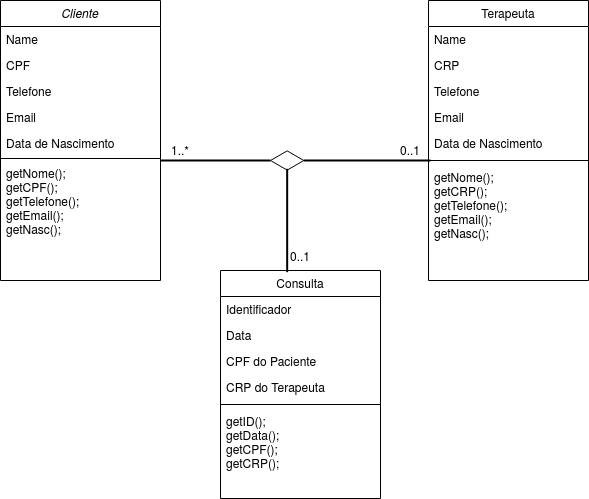

The diagram above was exported from draw.io. Its source (the exported page's mxGraphModel, read from the mxfile embedded in the PNG):
<mxGraphModel dx="1220" dy="644" grid="1" gridSize="10" guides="1" tooltips="1" connect="1" arrows="1" fold="1" page="1" pageScale="1" pageWidth="827" pageHeight="1169" math="0" shadow="0">
  <root>
    <mxCell id="WIyWlLk6GJQsqaUBKTNV-0" />
    <mxCell id="WIyWlLk6GJQsqaUBKTNV-1" parent="WIyWlLk6GJQsqaUBKTNV-0" />
    <mxCell id="zkfFHV4jXpPFQw0GAbJ--0" value="Cliente" style="swimlane;fontStyle=2;align=center;verticalAlign=top;childLayout=stackLayout;horizontal=1;startSize=26;horizontalStack=0;resizeParent=1;resizeLast=0;collapsible=1;marginBottom=0;rounded=0;shadow=0;strokeWidth=1;" parent="WIyWlLk6GJQsqaUBKTNV-1" vertex="1">
      <mxGeometry x="80" y="120" width="160" height="280" as="geometry">
        <mxRectangle x="230" y="140" width="160" height="26" as="alternateBounds" />
      </mxGeometry>
    </mxCell>
    <mxCell id="zkfFHV4jXpPFQw0GAbJ--1" value="Name" style="text;align=left;verticalAlign=top;spacingLeft=4;spacingRight=4;overflow=hidden;rotatable=0;points=[[0,0.5],[1,0.5]];portConstraint=eastwest;" parent="zkfFHV4jXpPFQw0GAbJ--0" vertex="1">
      <mxGeometry y="26" width="160" height="26" as="geometry" />
    </mxCell>
    <mxCell id="zkfFHV4jXpPFQw0GAbJ--2" value="CPF" style="text;align=left;verticalAlign=top;spacingLeft=4;spacingRight=4;overflow=hidden;rotatable=0;points=[[0,0.5],[1,0.5]];portConstraint=eastwest;rounded=0;shadow=0;html=0;" parent="zkfFHV4jXpPFQw0GAbJ--0" vertex="1">
      <mxGeometry y="52" width="160" height="26" as="geometry" />
    </mxCell>
    <mxCell id="zkfFHV4jXpPFQw0GAbJ--3" value="Telefone&#10;" style="text;align=left;verticalAlign=top;spacingLeft=4;spacingRight=4;overflow=hidden;rotatable=0;points=[[0,0.5],[1,0.5]];portConstraint=eastwest;rounded=0;shadow=0;html=0;" parent="zkfFHV4jXpPFQw0GAbJ--0" vertex="1">
      <mxGeometry y="78" width="160" height="26" as="geometry" />
    </mxCell>
    <mxCell id="ddiy3tmZWXbRuzOZC5Th-0" value="Email" style="text;align=left;verticalAlign=top;spacingLeft=4;spacingRight=4;overflow=hidden;rotatable=0;points=[[0,0.5],[1,0.5]];portConstraint=eastwest;rounded=0;shadow=0;html=0;" vertex="1" parent="zkfFHV4jXpPFQw0GAbJ--0">
      <mxGeometry y="104" width="160" height="26" as="geometry" />
    </mxCell>
    <mxCell id="ddiy3tmZWXbRuzOZC5Th-1" value="Data de Nascimento" style="text;align=left;verticalAlign=top;spacingLeft=4;spacingRight=4;overflow=hidden;rotatable=0;points=[[0,0.5],[1,0.5]];portConstraint=eastwest;rounded=0;shadow=0;html=0;" vertex="1" parent="zkfFHV4jXpPFQw0GAbJ--0">
      <mxGeometry y="130" width="160" height="26" as="geometry" />
    </mxCell>
    <mxCell id="zkfFHV4jXpPFQw0GAbJ--4" value="" style="line;html=1;strokeWidth=1;align=left;verticalAlign=middle;spacingTop=-1;spacingLeft=3;spacingRight=3;rotatable=0;labelPosition=right;points=[];portConstraint=eastwest;" parent="zkfFHV4jXpPFQw0GAbJ--0" vertex="1">
      <mxGeometry y="156" width="160" height="4" as="geometry" />
    </mxCell>
    <mxCell id="ddiy3tmZWXbRuzOZC5Th-13" value="getNome();&#10;getCPF();&#10;getTelefone();&#10;getEmail();&#10;getNasc();&#10;" style="text;align=left;verticalAlign=top;spacingLeft=4;spacingRight=4;overflow=hidden;rotatable=0;points=[[0,0.5],[1,0.5]];portConstraint=eastwest;" vertex="1" parent="zkfFHV4jXpPFQw0GAbJ--0">
      <mxGeometry y="160" width="160" height="90" as="geometry" />
    </mxCell>
    <mxCell id="zkfFHV4jXpPFQw0GAbJ--6" value="Consulta" style="swimlane;fontStyle=0;align=center;verticalAlign=top;childLayout=stackLayout;horizontal=1;startSize=26;horizontalStack=0;resizeParent=1;resizeLast=0;collapsible=1;marginBottom=0;rounded=0;shadow=0;strokeWidth=1;" parent="WIyWlLk6GJQsqaUBKTNV-1" vertex="1">
      <mxGeometry x="300" y="390" width="160" height="228" as="geometry">
        <mxRectangle x="130" y="380" width="160" height="26" as="alternateBounds" />
      </mxGeometry>
    </mxCell>
    <mxCell id="zkfFHV4jXpPFQw0GAbJ--7" value="Identificador" style="text;align=left;verticalAlign=top;spacingLeft=4;spacingRight=4;overflow=hidden;rotatable=0;points=[[0,0.5],[1,0.5]];portConstraint=eastwest;" parent="zkfFHV4jXpPFQw0GAbJ--6" vertex="1">
      <mxGeometry y="26" width="160" height="26" as="geometry" />
    </mxCell>
    <mxCell id="zkfFHV4jXpPFQw0GAbJ--8" value="Data" style="text;align=left;verticalAlign=top;spacingLeft=4;spacingRight=4;overflow=hidden;rotatable=0;points=[[0,0.5],[1,0.5]];portConstraint=eastwest;rounded=0;shadow=0;html=0;" parent="zkfFHV4jXpPFQw0GAbJ--6" vertex="1">
      <mxGeometry y="52" width="160" height="26" as="geometry" />
    </mxCell>
    <mxCell id="ddiy3tmZWXbRuzOZC5Th-14" value="CPF do Paciente" style="text;align=left;verticalAlign=top;spacingLeft=4;spacingRight=4;overflow=hidden;rotatable=0;points=[[0,0.5],[1,0.5]];portConstraint=eastwest;rounded=0;shadow=0;html=0;" vertex="1" parent="zkfFHV4jXpPFQw0GAbJ--6">
      <mxGeometry y="78" width="160" height="26" as="geometry" />
    </mxCell>
    <mxCell id="ddiy3tmZWXbRuzOZC5Th-15" value="CRP do Terapeuta" style="text;align=left;verticalAlign=top;spacingLeft=4;spacingRight=4;overflow=hidden;rotatable=0;points=[[0,0.5],[1,0.5]];portConstraint=eastwest;rounded=0;shadow=0;html=0;" vertex="1" parent="zkfFHV4jXpPFQw0GAbJ--6">
      <mxGeometry y="104" width="160" height="26" as="geometry" />
    </mxCell>
    <mxCell id="zkfFHV4jXpPFQw0GAbJ--9" value="" style="line;html=1;strokeWidth=1;align=left;verticalAlign=middle;spacingTop=-1;spacingLeft=3;spacingRight=3;rotatable=0;labelPosition=right;points=[];portConstraint=eastwest;" parent="zkfFHV4jXpPFQw0GAbJ--6" vertex="1">
      <mxGeometry y="130" width="160" height="8" as="geometry" />
    </mxCell>
    <mxCell id="ddiy3tmZWXbRuzOZC5Th-16" value="getID();&#10;getData();&#10;getCPF();&#10;getCRP();&#10;" style="text;align=left;verticalAlign=top;spacingLeft=4;spacingRight=4;overflow=hidden;rotatable=0;points=[[0,0.5],[1,0.5]];portConstraint=eastwest;" vertex="1" parent="zkfFHV4jXpPFQw0GAbJ--6">
      <mxGeometry y="138" width="160" height="62" as="geometry" />
    </mxCell>
    <mxCell id="zkfFHV4jXpPFQw0GAbJ--17" value="Terapeuta" style="swimlane;fontStyle=0;align=center;verticalAlign=top;childLayout=stackLayout;horizontal=1;startSize=26;horizontalStack=0;resizeParent=1;resizeLast=0;collapsible=1;marginBottom=0;rounded=0;shadow=0;strokeWidth=1;" parent="WIyWlLk6GJQsqaUBKTNV-1" vertex="1">
      <mxGeometry x="508" y="120" width="160" height="280" as="geometry">
        <mxRectangle x="550" y="140" width="160" height="26" as="alternateBounds" />
      </mxGeometry>
    </mxCell>
    <mxCell id="ddiy3tmZWXbRuzOZC5Th-7" value="Name" style="text;align=left;verticalAlign=top;spacingLeft=4;spacingRight=4;overflow=hidden;rotatable=0;points=[[0,0.5],[1,0.5]];portConstraint=eastwest;" vertex="1" parent="zkfFHV4jXpPFQw0GAbJ--17">
      <mxGeometry y="26" width="160" height="26" as="geometry" />
    </mxCell>
    <mxCell id="ddiy3tmZWXbRuzOZC5Th-8" value="CRP" style="text;align=left;verticalAlign=top;spacingLeft=4;spacingRight=4;overflow=hidden;rotatable=0;points=[[0,0.5],[1,0.5]];portConstraint=eastwest;rounded=0;shadow=0;html=0;" vertex="1" parent="zkfFHV4jXpPFQw0GAbJ--17">
      <mxGeometry y="52" width="160" height="26" as="geometry" />
    </mxCell>
    <mxCell id="ddiy3tmZWXbRuzOZC5Th-9" value="Telefone&#10;" style="text;align=left;verticalAlign=top;spacingLeft=4;spacingRight=4;overflow=hidden;rotatable=0;points=[[0,0.5],[1,0.5]];portConstraint=eastwest;rounded=0;shadow=0;html=0;" vertex="1" parent="zkfFHV4jXpPFQw0GAbJ--17">
      <mxGeometry y="78" width="160" height="26" as="geometry" />
    </mxCell>
    <mxCell id="ddiy3tmZWXbRuzOZC5Th-10" value="Email" style="text;align=left;verticalAlign=top;spacingLeft=4;spacingRight=4;overflow=hidden;rotatable=0;points=[[0,0.5],[1,0.5]];portConstraint=eastwest;rounded=0;shadow=0;html=0;" vertex="1" parent="zkfFHV4jXpPFQw0GAbJ--17">
      <mxGeometry y="104" width="160" height="26" as="geometry" />
    </mxCell>
    <mxCell id="ddiy3tmZWXbRuzOZC5Th-11" value="Data de Nascimento" style="text;align=left;verticalAlign=top;spacingLeft=4;spacingRight=4;overflow=hidden;rotatable=0;points=[[0,0.5],[1,0.5]];portConstraint=eastwest;rounded=0;shadow=0;html=0;" vertex="1" parent="zkfFHV4jXpPFQw0GAbJ--17">
      <mxGeometry y="130" width="160" height="26" as="geometry" />
    </mxCell>
    <mxCell id="zkfFHV4jXpPFQw0GAbJ--23" value="" style="line;html=1;strokeWidth=1;align=left;verticalAlign=middle;spacingTop=-1;spacingLeft=3;spacingRight=3;rotatable=0;labelPosition=right;points=[];portConstraint=eastwest;" parent="zkfFHV4jXpPFQw0GAbJ--17" vertex="1">
      <mxGeometry y="156" width="160" height="8" as="geometry" />
    </mxCell>
    <mxCell id="zkfFHV4jXpPFQw0GAbJ--5" value="getNome();&#10;getCRP();&#10;getTelefone();&#10;getEmail();&#10;getNasc();&#10;" style="text;align=left;verticalAlign=top;spacingLeft=4;spacingRight=4;overflow=hidden;rotatable=0;points=[[0,0.5],[1,0.5]];portConstraint=eastwest;" parent="WIyWlLk6GJQsqaUBKTNV-1" vertex="1">
      <mxGeometry x="508" y="284" width="160" height="86" as="geometry" />
    </mxCell>
    <mxCell id="ddiy3tmZWXbRuzOZC5Th-17" value="" style="html=1;whiteSpace=wrap;aspect=fixed;shape=isoRectangle;" vertex="1" parent="WIyWlLk6GJQsqaUBKTNV-1">
      <mxGeometry x="350" y="270" width="33.33" height="20" as="geometry" />
    </mxCell>
    <mxCell id="ddiy3tmZWXbRuzOZC5Th-18" value="" style="line;strokeWidth=2;html=1;" vertex="1" parent="WIyWlLk6GJQsqaUBKTNV-1">
      <mxGeometry x="383.33" y="275" width="126.67" height="10" as="geometry" />
    </mxCell>
    <mxCell id="ddiy3tmZWXbRuzOZC5Th-20" value="" style="line;strokeWidth=2;html=1;" vertex="1" parent="WIyWlLk6GJQsqaUBKTNV-1">
      <mxGeometry x="240" y="275" width="110" height="10" as="geometry" />
    </mxCell>
    <mxCell id="ddiy3tmZWXbRuzOZC5Th-21" value="" style="line;strokeWidth=2;html=1;rotation=-90;" vertex="1" parent="WIyWlLk6GJQsqaUBKTNV-1">
      <mxGeometry x="315" y="335" width="103.34" height="10" as="geometry" />
    </mxCell>
    <mxCell id="ddiy3tmZWXbRuzOZC5Th-22" value="0..1" style="text;html=1;strokeColor=none;fillColor=none;align=center;verticalAlign=middle;whiteSpace=wrap;rounded=0;" vertex="1" parent="WIyWlLk6GJQsqaUBKTNV-1">
      <mxGeometry x="460" y="254" width="60" height="30" as="geometry" />
    </mxCell>
    <mxCell id="ddiy3tmZWXbRuzOZC5Th-23" value="1..*" style="text;html=1;strokeColor=none;fillColor=none;align=center;verticalAlign=middle;whiteSpace=wrap;rounded=0;" vertex="1" parent="WIyWlLk6GJQsqaUBKTNV-1">
      <mxGeometry x="230" y="254" width="60" height="30" as="geometry" />
    </mxCell>
    <mxCell id="ddiy3tmZWXbRuzOZC5Th-24" value="0..1" style="text;html=1;strokeColor=none;fillColor=none;align=center;verticalAlign=middle;whiteSpace=wrap;rounded=0;" vertex="1" parent="WIyWlLk6GJQsqaUBKTNV-1">
      <mxGeometry x="350" y="360" width="60" height="30" as="geometry" />
    </mxCell>
  </root>
</mxGraphModel>